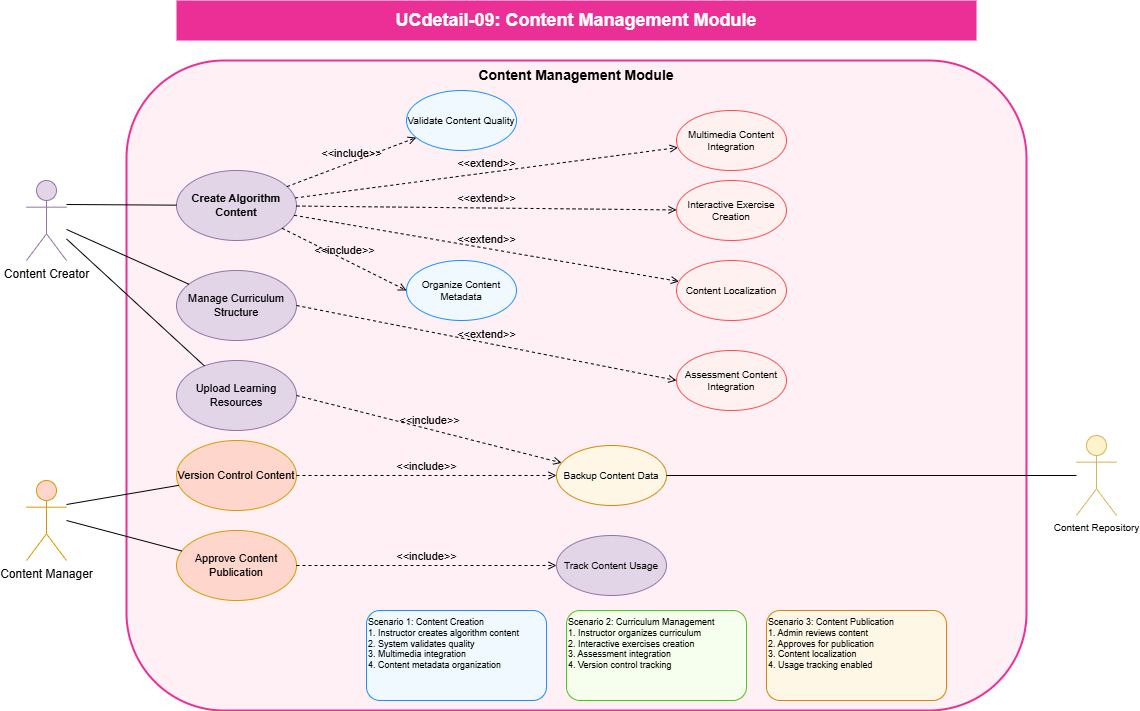

The diagram above was exported from draw.io. Its source (the exported page's mxGraphModel, read from the mxfile embedded in the PNG):
<mxGraphModel dx="526" dy="294" grid="1" gridSize="10" guides="1" tooltips="1" connect="1" arrows="1" fold="1" page="1" pageScale="1" pageWidth="1200" pageHeight="800" math="0" shadow="0">
  <root>
    <mxCell id="0" />
    <mxCell id="1" parent="0" />
    <mxCell id="title" value="UCdetail-09: Content Management Module" style="text;html=1;align=center;verticalAlign=middle;whiteSpace=wrap;rounded=0;fontSize=18;fontStyle=1;fillColor=#eb2f96;fontColor=#ffffff" parent="1" vertex="1">
      <mxGeometry x="200" y="20" width="800" height="40" as="geometry" />
    </mxCell>
    <mxCell id="system-boundary" value="Content Management Module" style="rounded=1;whiteSpace=wrap;html=1;fontSize=14;fontStyle=1;fillColor=#fff0f6;strokeColor=#eb2f96;strokeWidth=2;verticalAlign=top" parent="1" vertex="1">
      <mxGeometry x="150" y="80" width="900" height="650" as="geometry" />
    </mxCell>
    <mxCell id="instructor" value="Content Creator" style="shape=umlActor;verticalLabelPosition=bottom;verticalAlign=top;html=1;outlineConnect=0;fontSize=12;fillColor=#e1d5e7;strokeColor=#9673a6" parent="1" vertex="1">
      <mxGeometry x="50" y="200" width="40" height="80" as="geometry" />
    </mxCell>
    <mxCell id="admin" value="Content Manager" style="shape=umlActor;verticalLabelPosition=bottom;verticalAlign=top;html=1;outlineConnect=0;fontSize=12;fillColor=#ffd6cc;strokeColor=#d79b00" parent="1" vertex="1">
      <mxGeometry x="50" y="500" width="40" height="80" as="geometry" />
    </mxCell>
    <mxCell id="content-repository" value="Content Repository" style="shape=umlActor;verticalLabelPosition=bottom;verticalAlign=top;html=1;outlineConnect=0;fontSize=10;fillColor=#fff2cc;strokeColor=#d6b656" parent="1" vertex="1">
      <mxGeometry x="1100" y="455" width="40" height="80" as="geometry" />
    </mxCell>
    <mxCell id="create-algorithm-content" value="Create Algorithm Content" style="ellipse;whiteSpace=wrap;html=1;fontSize=11;fillColor=#e1d5e7;strokeColor=#9673a6;fontStyle=1" parent="1" vertex="1">
      <mxGeometry x="200" y="190" width="120" height="70" as="geometry" />
    </mxCell>
    <mxCell id="manage-curriculum" value="Manage Curriculum Structure" style="ellipse;whiteSpace=wrap;html=1;fontSize=11;fillColor=#e1d5e7;strokeColor=#9673a6" parent="1" vertex="1">
      <mxGeometry x="200" y="290" width="120" height="70" as="geometry" />
    </mxCell>
    <mxCell id="upload-resources" value="Upload Learning Resources" style="ellipse;whiteSpace=wrap;html=1;fontSize=11;fillColor=#e1d5e7;strokeColor=#9673a6" parent="1" vertex="1">
      <mxGeometry x="200" y="380" width="120" height="70" as="geometry" />
    </mxCell>
    <mxCell id="version-control" value="Version Control Content" style="ellipse;whiteSpace=wrap;html=1;fontSize=11;fillColor=#ffd6cc;strokeColor=#d79b00" parent="1" vertex="1">
      <mxGeometry x="200" y="460" width="120" height="70" as="geometry" />
    </mxCell>
    <mxCell id="approve-content" value="Approve Content Publication" style="ellipse;whiteSpace=wrap;html=1;fontSize=11;fillColor=#ffd6cc;strokeColor=#d79b00" parent="1" vertex="1">
      <mxGeometry x="200" y="550" width="120" height="70" as="geometry" />
    </mxCell>
    <mxCell id="validate-content" value="Validate Content Quality" style="ellipse;whiteSpace=wrap;html=1;fontSize=10;fillColor=#f0f9ff;strokeColor=#1890ff" parent="1" vertex="1">
      <mxGeometry x="430" y="110" width="110" height="60" as="geometry" />
    </mxCell>
    <mxCell id="organize-metadata" value="Organize Content Metadata" style="ellipse;whiteSpace=wrap;html=1;fontSize=10;fillColor=#f0f9ff;strokeColor=#1890ff" parent="1" vertex="1">
      <mxGeometry x="430" y="280" width="110" height="60" as="geometry" />
    </mxCell>
    <mxCell id="backup-content" value="Backup Content Data" style="ellipse;whiteSpace=wrap;html=1;fontSize=10;fillColor=#fff7e6;strokeColor=#d48806" parent="1" vertex="1">
      <mxGeometry x="580" y="465" width="110" height="60" as="geometry" />
    </mxCell>
    <mxCell id="track-usage" value="Track Content Usage" style="ellipse;whiteSpace=wrap;html=1;fontSize=10;fillColor=#e1d5e7;strokeColor=#9673a6" parent="1" vertex="1">
      <mxGeometry x="580" y="555" width="110" height="60" as="geometry" />
    </mxCell>
    <mxCell id="multimedia-integration" value="Multimedia Content Integration" style="ellipse;whiteSpace=wrap;html=1;fontSize=10;fillColor=#fff1f0;strokeColor=#ff4d4f" parent="1" vertex="1">
      <mxGeometry x="700" y="130" width="110" height="60" as="geometry" />
    </mxCell>
    <mxCell id="interactive-exercises" value="Interactive Exercise Creation" style="ellipse;whiteSpace=wrap;html=1;fontSize=10;fillColor=#fff1f0;strokeColor=#ff4d4f" parent="1" vertex="1">
      <mxGeometry x="700" y="200" width="110" height="60" as="geometry" />
    </mxCell>
    <mxCell id="assessment-integration" value="Assessment Content Integration" style="ellipse;whiteSpace=wrap;html=1;fontSize=10;fillColor=#fff1f0;strokeColor=#ff4d4f" parent="1" vertex="1">
      <mxGeometry x="700" y="370" width="110" height="60" as="geometry" />
    </mxCell>
    <mxCell id="localization" value="Content Localization" style="ellipse;whiteSpace=wrap;html=1;fontSize=10;fillColor=#fff1f0;strokeColor=#ff4d4f" parent="1" vertex="1">
      <mxGeometry x="700" y="280" width="110" height="60" as="geometry" />
    </mxCell>
    <mxCell id="instructor-create" value="" style="endArrow=none;html=1;rounded=0;fontSize=12;startSize=8;endSize=8;exitX=1;exitY=0.3;" parent="1" source="instructor" target="create-algorithm-content" edge="1">
      <mxGeometry width="50" height="50" relative="1" as="geometry">
        <mxPoint x="400" y="400" as="sourcePoint" />
        <mxPoint x="450" y="350" as="targetPoint" />
      </mxGeometry>
    </mxCell>
    <mxCell id="instructor-manage" value="" style="endArrow=none;html=1;rounded=0;fontSize=12;startSize=8;endSize=8;" parent="1" source="instructor" target="manage-curriculum" edge="1">
      <mxGeometry width="50" height="50" relative="1" as="geometry">
        <mxPoint x="400" y="400" as="sourcePoint" />
        <mxPoint x="450" y="350" as="targetPoint" />
      </mxGeometry>
    </mxCell>
    <mxCell id="instructor-upload" value="" style="endArrow=none;html=1;rounded=0;fontSize=12;startSize=8;endSize=8;" parent="1" source="instructor" target="upload-resources" edge="1">
      <mxGeometry width="50" height="50" relative="1" as="geometry">
        <mxPoint x="400" y="400" as="sourcePoint" />
        <mxPoint x="450" y="350" as="targetPoint" />
      </mxGeometry>
    </mxCell>
    <mxCell id="admin-version" value="" style="endArrow=none;html=1;rounded=0;fontSize=12;startSize=8;endSize=8;exitX=1;exitY=0.3;" parent="1" source="admin" target="version-control" edge="1">
      <mxGeometry width="50" height="50" relative="1" as="geometry">
        <mxPoint x="400" y="400" as="sourcePoint" />
        <mxPoint x="450" y="350" as="targetPoint" />
      </mxGeometry>
    </mxCell>
    <mxCell id="admin-approve" value="" style="endArrow=none;html=1;rounded=0;fontSize=12;startSize=8;endSize=8;exitX=1;exitY=0.5;" parent="1" source="admin" target="approve-content" edge="1">
      <mxGeometry width="50" height="50" relative="1" as="geometry">
        <mxPoint x="400" y="400" as="sourcePoint" />
        <mxPoint x="450" y="350" as="targetPoint" />
      </mxGeometry>
    </mxCell>
    <mxCell id="repository-connection" value="" style="endArrow=none;html=1;rounded=0;fontSize=12;startSize=8;endSize=8;exitX=0;exitY=0.5;" parent="1" source="content-repository" target="backup-content" edge="1">
      <mxGeometry width="50" height="50" relative="1" as="geometry">
        <mxPoint x="400" y="400" as="sourcePoint" />
        <mxPoint x="450" y="350" as="targetPoint" />
      </mxGeometry>
    </mxCell>
    <mxCell id="scenario-creation" value="Scenario 1: Content Creation&#10;1. Instructor creates algorithm content&#10;2. System validates quality&#10;3. Multimedia integration&#10;4. Content metadata organization" style="rounded=1;whiteSpace=wrap;html=1;fontSize=9;align=left;verticalAlign=top;fillColor=#f0f9ff;strokeColor=#1890ff" parent="1" vertex="1">
      <mxGeometry x="390" y="630" width="180" height="90" as="geometry" />
    </mxCell>
    <mxCell id="scenario-management" value="Scenario 2: Curriculum Management&#10;1. Instructor organizes curriculum&#10;2. Interactive exercises creation&#10;3. Assessment integration&#10;4. Version control tracking" style="rounded=1;whiteSpace=wrap;html=1;fontSize=9;align=left;verticalAlign=top;fillColor=#f6ffed;strokeColor=#52c41a" parent="1" vertex="1">
      <mxGeometry x="590" y="630" width="180" height="90" as="geometry" />
    </mxCell>
    <mxCell id="scenario-approval" value="Scenario 3: Content Publication&#10;1. Admin reviews content&#10;2. Approves for publication&#10;3. Content localization&#10;4. Usage tracking enabled" style="rounded=1;whiteSpace=wrap;html=1;fontSize=9;align=left;verticalAlign=top;fillColor=#fff7e6;strokeColor=#d48806" parent="1" vertex="1">
      <mxGeometry x="790" y="630" width="180" height="90" as="geometry" />
    </mxCell>
    <mxCell id="2" value="&amp;lt;&amp;lt;include&amp;gt;&amp;gt;" style="html=1;verticalAlign=bottom;labelBackgroundColor=none;endArrow=open;endFill=0;dashed=1;" parent="1" source="create-algorithm-content" target="validate-content" edge="1">
      <mxGeometry width="160" relative="1" as="geometry">
        <mxPoint x="420" y="380" as="sourcePoint" />
        <mxPoint x="580" y="380" as="targetPoint" />
      </mxGeometry>
    </mxCell>
    <mxCell id="3" value="&amp;lt;&amp;lt;include&amp;gt;&amp;gt;" style="html=1;verticalAlign=bottom;labelBackgroundColor=none;endArrow=open;endFill=0;dashed=1;entryX=0;entryY=0.5;entryDx=0;entryDy=0;" parent="1" source="create-algorithm-content" target="organize-metadata" edge="1">
      <mxGeometry width="160" relative="1" as="geometry">
        <mxPoint x="330" y="165" as="sourcePoint" />
        <mxPoint x="480" y="165" as="targetPoint" />
      </mxGeometry>
    </mxCell>
    <mxCell id="4" value="&amp;lt;&amp;lt;include&amp;gt;&amp;gt;" style="html=1;verticalAlign=bottom;labelBackgroundColor=none;endArrow=open;endFill=0;dashed=1;exitX=1;exitY=0.5;exitDx=0;exitDy=0;" parent="1" source="upload-resources" target="backup-content" edge="1">
      <mxGeometry width="160" relative="1" as="geometry">
        <mxPoint x="313" y="190" as="sourcePoint" />
        <mxPoint x="480" y="250" as="targetPoint" />
      </mxGeometry>
    </mxCell>
    <mxCell id="7" value="&amp;lt;&amp;lt;include&amp;gt;&amp;gt;" style="html=1;verticalAlign=bottom;labelBackgroundColor=none;endArrow=open;endFill=0;dashed=1;exitX=1;exitY=0.5;exitDx=0;exitDy=0;" parent="1" source="version-control" target="backup-content" edge="1">
      <mxGeometry width="160" relative="1" as="geometry">
        <mxPoint x="330" y="250" as="sourcePoint" />
        <mxPoint x="600" y="350" as="targetPoint" />
      </mxGeometry>
    </mxCell>
    <mxCell id="8" value="&amp;lt;&amp;lt;include&amp;gt;&amp;gt;" style="html=1;verticalAlign=bottom;labelBackgroundColor=none;endArrow=open;endFill=0;dashed=1;exitX=1;exitY=0.5;exitDx=0;exitDy=0;entryX=0;entryY=0.5;entryDx=0;entryDy=0;" parent="1" source="approve-content" target="track-usage" edge="1">
      <mxGeometry width="160" relative="1" as="geometry">
        <mxPoint x="330" y="250" as="sourcePoint" />
        <mxPoint x="600" y="350" as="targetPoint" />
      </mxGeometry>
    </mxCell>
    <mxCell id="9" value="&amp;lt;&amp;lt;extend&amp;gt;&amp;gt;" style="html=1;verticalAlign=bottom;labelBackgroundColor=none;endArrow=open;endFill=0;dashed=1;" parent="1" source="create-algorithm-content" target="multimedia-integration" edge="1">
      <mxGeometry width="160" relative="1" as="geometry">
        <mxPoint x="440" y="380" as="sourcePoint" />
        <mxPoint x="600" y="380" as="targetPoint" />
      </mxGeometry>
    </mxCell>
    <mxCell id="10" value="&amp;lt;&amp;lt;extend&amp;gt;&amp;gt;" style="html=1;verticalAlign=bottom;labelBackgroundColor=none;endArrow=open;endFill=0;dashed=1;" parent="1" source="create-algorithm-content" target="interactive-exercises" edge="1">
      <mxGeometry width="160" relative="1" as="geometry">
        <mxPoint x="330" y="231" as="sourcePoint" />
        <mxPoint x="600" y="213" as="targetPoint" />
      </mxGeometry>
    </mxCell>
    <mxCell id="11" value="&amp;lt;&amp;lt;extend&amp;gt;&amp;gt;" style="html=1;verticalAlign=bottom;labelBackgroundColor=none;endArrow=open;endFill=0;dashed=1;" parent="1" source="create-algorithm-content" target="localization" edge="1">
      <mxGeometry width="160" relative="1" as="geometry">
        <mxPoint x="330" y="235" as="sourcePoint" />
        <mxPoint x="710" y="240" as="targetPoint" />
      </mxGeometry>
    </mxCell>
    <mxCell id="12" value="&amp;lt;&amp;lt;extend&amp;gt;&amp;gt;" style="html=1;verticalAlign=bottom;labelBackgroundColor=none;endArrow=open;endFill=0;dashed=1;exitX=1;exitY=0.5;exitDx=0;exitDy=0;entryX=0;entryY=0.5;entryDx=0;entryDy=0;" parent="1" source="manage-curriculum" target="assessment-integration" edge="1">
      <mxGeometry width="160" relative="1" as="geometry">
        <mxPoint x="328" y="245" as="sourcePoint" />
        <mxPoint x="712" y="311" as="targetPoint" />
      </mxGeometry>
    </mxCell>
  </root>
</mxGraphModel>